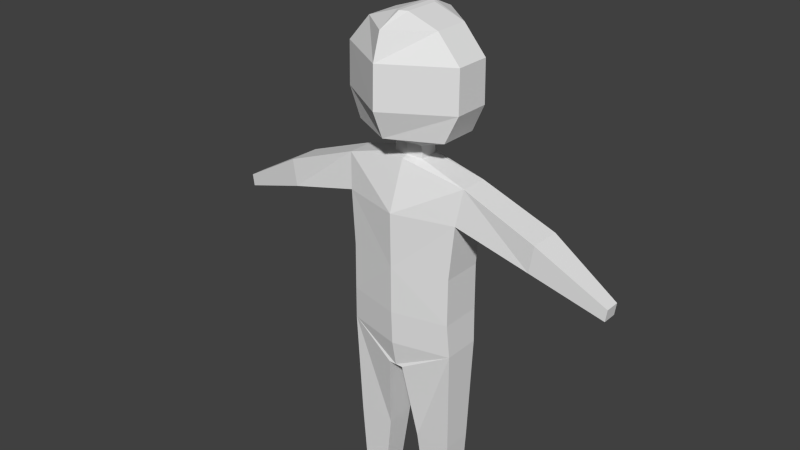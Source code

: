 # Source: childBlank_v1.blend  (saved by Blender 2.73.0; exported with 4.5.12 LTS)
import bpy
from mathutils import Matrix  # noqa: F401  (used for matrix-valued properties, if any)

bpy.ops.wm.read_factory_settings(use_empty=True)
scene = bpy.context.scene
scene.name = 'Scene'

# ---- collections
col_collection_1 = bpy.data.collections.new('Collection 1'); scene.collection.children.link(col_collection_1)
col_collection_4 = bpy.data.collections.new('Collection 4'); scene.collection.children.link(col_collection_4)

# ---- materials (node trees are filled in below, after node groups)
mat_material = bpy.data.materials.new('Material')
mat_material.alpha_threshold = 0.0
mat_material.use_transparent_shadow = False
mat_material.roughness = 0.5
mat_material.line_color = (0.0, 0.0, 0.0, 1.0)

# ---- material node trees

# ---- world
world_world = bpy.data.worlds.new('World'); scene.world = world_world
world_world.color = (0.05088, 0.05088, 0.05088)
world_world.use_sun_shadow = False
world_world.sun_shadow_jitter_overblur = 0.0
world_world.cycles.sampling_method = 'MANUAL'
world_world.cycles.sample_map_resolution = 256

# ---- meshes
me_cube = bpy.data.meshes.new('Cube')
me_cube.from_pydata([(0.6102, 0.2329, 2.858), (0.6102, -0.2329, 2.858), (0.6102, 0.2285, 3.387), (0.6102, -0.2285, 3.387), (0.6315, 0.2113, 2.478), (0.6315, -0.2113, 2.478), (0.08465, 0.3055, 2.179), (0.08465, -0.3055, 2.179), (0.6029, 0.1674, 1.278), (0.6029, -0.1674, 1.278), (0.1894, 0.1674, 1.259), (0.1894, -0.1674, 1.259), (0.5597, 0.1228, 0.1876), (0.5597, -0.1228, 0.1876), (0.3301, 0.1228, 0.1691), (0.3301, -0.1228, 0.1691), (0.6638, 0.2113, 3.994), (0.6638, -0.2113, 3.994), (0.7148, 0.1551, 4.384), (0.7148, -0.1551, 4.384), (0.171, -0.1025, 4.532), (0.171, 0.1025, 4.532), (1.495, 0.1754, 3.769), (1.495, -0.1754, 3.769), (1.543, 0.1754, 4.071), (1.543, -0.1754, 4.071), (2.277, 0.08248, 3.509), (2.277, -0.08249, 3.509), (2.295, 0.08248, 3.64), (2.295, -0.08249, 3.64), (0.5758, 0.1228, -0.01172), (0.5758, -0.1228, -0.01172), (0.3462, 0.1228, -0.03021), (0.3462, -0.1228, -0.03021), (0.5597, -0.1228, 0.1876), (0.3301, -0.1228, 0.1691), (0.5758, -0.1228, -0.01172), (0.3462, -0.1228, -0.03021), (0.5272, -0.4536, 0.07284), (0.3675, -0.4536, 0.06387), (0.5384, -0.4536, -0.02388), (0.3787, -0.4536, -0.03285), (0.1559, -0.1058, 4.667), (0.1559, 0.1058, 4.667), (0.5215, -0.2176, 4.815), (0.5215, 0.2176, 4.815), (0.6672, -0.2022, 5.12), (0.6672, 0.2022, 5.12), (0.6641, -0.1961, 5.583), (0.6641, 0.1961, 5.583), (0.4103, -0.1961, 5.875), (0.4103, 0.1961, 5.875), (0.06359, -0.1961, 5.996), (0.06359, 0.1961, 5.996), (-0.6102, 0.2329, 2.858), (-0.6102, -0.2329, 2.858), (0.0, -0.3787, 2.858), (0.0, 0.3787, 2.858), (-0.6102, 0.2285, 3.387), (-0.6102, -0.2285, 3.387), (0.0, -0.3824, 3.387), (0.0, 0.3824, 3.387), (-0.6315, 0.2113, 2.478), (-0.6315, -0.2113, 2.478), (0.0, -0.3629, 2.478), (0.0, 0.3629, 2.478), (-0.08465, 0.3055, 2.179), (-0.08465, -0.3055, 2.179), (0.0, -0.3055, 2.179), (0.0, 0.3055, 2.179), (-0.6029, 0.1674, 1.278), (-0.6029, -0.1674, 1.278), (-0.1894, 0.1674, 1.259), (-0.1894, -0.1674, 1.259), (-0.5597, 0.1228, 0.1876), (-0.5597, -0.1228, 0.1876), (-0.3301, 0.1228, 0.1691), (-0.3301, -0.1228, 0.1691), (-0.6638, 0.2113, 3.994), (-0.6638, -0.2113, 3.994), (0.0, -0.3925, 3.994), (0.0, 0.3925, 3.994), (-0.7148, 0.1551, 4.384), (-0.7148, -0.1551, 4.384), (0.0, -0.2021, 4.526), (0.0, 0.2021, 4.526), (-0.171, -0.1025, 4.532), (-0.171, 0.1025, 4.532), (-1.495, 0.1754, 3.769), (-1.495, -0.1754, 3.769), (-1.543, 0.1754, 4.071), (-1.543, -0.1754, 4.071), (-2.277, 0.08248, 3.509), (-2.277, -0.08249, 3.509), (-2.295, 0.08248, 3.64), (-2.295, -0.08249, 3.64), (-0.5758, 0.1228, -0.01172), (-0.5758, -0.1228, -0.01172), (-0.3462, 0.1228, -0.03021), (-0.3462, -0.1228, -0.03021), (-0.5597, -0.1228, 0.1876), (-0.3301, -0.1228, 0.1691), (-0.5758, -0.1228, -0.01172), (-0.3462, -0.1228, -0.03021), (-0.5272, -0.4536, 0.07284), (-0.3675, -0.4536, 0.06387), (-0.5384, -0.4536, -0.02388), (-0.3787, -0.4536, -0.03285), (0.0, -0.1336, 4.542), (0.0, 0.1336, 4.542), (-0.1559, -0.1058, 4.667), (-0.1559, 0.1058, 4.667), (0.0, -0.1378, 4.674), (0.0, 0.1378, 4.674), (-0.5215, -0.2176, 4.815), (-0.5215, 0.2176, 4.815), (0.0, -0.4979, 4.825), (0.0, 0.4979, 4.825), (-0.6672, -0.2022, 5.12), (-0.6672, 0.2022, 5.12), (0.0, -0.6284, 5.129), (0.0, 0.6284, 5.129), (-0.6641, -0.1961, 5.583), (-0.6641, 0.1961, 5.583), (0.0, -0.6182, 5.591), (0.0, 0.6182, 5.591), (-0.4103, -0.1961, 5.875), (-0.4103, 0.1961, 5.875), (0.0, -0.5255, 5.883), (0.0, 0.5255, 5.883), (-0.06359, -0.1961, 5.996), (-0.06359, 0.1961, 5.996), (0.0, -0.2556, 6.005), (0.0, 0.2556, 6.005)], [], [(18, 85, 109, 21), (42, 43, 45, 44), (0, 2, 3, 1), (1, 3, 60, 56), (19, 18, 21, 20), (2, 0, 57, 61), (20, 21, 43, 42), (1, 56, 64, 5), (57, 0, 4, 65), (0, 1, 5, 4), (6, 7, 68, 69), (5, 64, 68, 7), (65, 4, 6, 69), (6, 4, 8, 10), (10, 8, 12, 14), (5, 7, 11, 9), (7, 6, 10, 11), (4, 5, 9, 8), (14, 12, 30, 32), (9, 11, 15, 13), (11, 10, 14, 15), (8, 9, 13, 12), (108, 20, 42, 112), (60, 3, 17, 80), (2, 61, 81, 16), (3, 2, 16, 17), (84, 19, 20, 108), (80, 17, 19, 84), (16, 81, 85, 18), (16, 18, 24, 22), (21, 109, 113, 43), (22, 24, 28, 26), (19, 17, 23, 25), (18, 19, 25, 24), (17, 16, 22, 23), (27, 26, 28, 29), (25, 23, 27, 29), (24, 25, 29, 28), (23, 22, 26, 27), (30, 31, 33, 32), (15, 33, 37, 35), (15, 14, 32, 33), (12, 13, 31, 30), (35, 37, 41, 39), (31, 13, 34, 36), (33, 31, 36, 37), (13, 15, 35, 34), (38, 39, 41, 40), (36, 34, 38, 40), (37, 36, 40, 41), (34, 35, 39, 38), (44, 45, 47, 46), (112, 42, 44, 116), (43, 113, 117, 45), (46, 47, 49, 48), (116, 44, 46, 120), (45, 117, 121, 47), (48, 49, 51, 50), (120, 46, 48, 124), (47, 121, 125, 49), (50, 51, 53, 52), (124, 48, 50, 128), (49, 125, 129, 51), (53, 133, 132, 52), (128, 50, 52, 132), (51, 129, 133, 53), (82, 87, 109, 85), (110, 114, 115, 111), (54, 55, 59, 58), (55, 56, 60, 59), (83, 86, 87, 82), (58, 61, 57, 54), (86, 110, 111, 87), (55, 63, 64, 56), (57, 65, 62, 54), (54, 62, 63, 55), (66, 69, 68, 67), (63, 67, 68, 64), (65, 69, 66, 62), (66, 72, 70, 62), (72, 76, 74, 70), (63, 71, 73, 67), (67, 73, 72, 66), (62, 70, 71, 63), (76, 98, 96, 74), (71, 75, 77, 73), (73, 77, 76, 72), (70, 74, 75, 71), (108, 112, 110, 86), (60, 80, 79, 59), (58, 78, 81, 61), (59, 79, 78, 58), (84, 108, 86, 83), (80, 84, 83, 79), (78, 82, 85, 81), (78, 88, 90, 82), (87, 111, 113, 109), (88, 92, 94, 90), (83, 91, 89, 79), (82, 90, 91, 83), (79, 89, 88, 78), (93, 95, 94, 92), (91, 95, 93, 89), (90, 94, 95, 91), (89, 93, 92, 88), (96, 98, 99, 97), (77, 101, 103, 99), (77, 99, 98, 76), (74, 96, 97, 75), (101, 105, 107, 103), (97, 102, 100, 75), (99, 103, 102, 97), (75, 100, 101, 77), (104, 106, 107, 105), (102, 106, 104, 100), (103, 107, 106, 102), (100, 104, 105, 101), (114, 118, 119, 115), (112, 116, 114, 110), (111, 115, 117, 113), (118, 122, 123, 119), (116, 120, 118, 114), (115, 119, 121, 117), (122, 126, 127, 123), (120, 124, 122, 118), (119, 123, 125, 121), (126, 130, 131, 127), (124, 128, 126, 122), (123, 127, 129, 125), (131, 130, 132, 133), (128, 132, 130, 126), (127, 131, 133, 129)])
me_cube.materials.append(mat_material)
me_cube.use_remesh_preserve_volume = False
me_cube.use_remesh_preserve_attributes = False
me_cube.use_mirror_vertex_groups = False
me_cube.update()
arm_armature = bpy.data.armatures.new('Armature')  # bones are not reproduced

# ---- objects
ob_cube = bpy.data.objects.new('Cube', me_cube)
ob_armature = bpy.data.objects.new('Armature', arm_armature)

# ---- transforms, parenting, visibility, modifiers, constraints
ob_cube.parent = ob_armature
ob_cube.matrix_parent_inverse = Matrix(((1.0, 0.0, 0.0, 0.001432), (0.0, 1.0, 0.0, 1.027), (0.0, 0.0, 1.0, -2.582), (0.0, 0.0, 0.0, 1.0)))
ob_cube.location = (0.0, 0.002021, 0.0)
ob_cube.lock_rotations_4d = False
ob_cube.empty_display_type = 'ARROWS'
ob_cube.lineart.crease_threshold = 0.0
_vg = ob_cube.vertex_groups.new(name='Stomach')
for _i, _w in zip([0, 1, 2, 3, 4, 5, 6, 7, 8, 9, 10, 11, 12, 13, 14, 15, 16, 17, 18, 19, 20, 21, 22, 23, 24, 25, 26, 27, 28, 29, 30, 31, 32, 33, 34, 35, 36, 37, 38, 39, 40, 41, 42, 43, 44, 45, 46, 47, 48, 49, 50, 51, 52, 53, 54, 55, 56, 57, 58, 59, 60, 61, 62, 63, 64, 65, 66, 67, 68, 69, 70, 71, 72, 73, 74, 75, 76, 77, 78, 79, 80, 81, 82, 83, 84, 85, 86, 87, 88, 89, 90, 91, 92, 93, 94, 95, 96, 97, 98, 99, 100, 101, 102, 103, 104, 105, 106, 107, 108, 109, 110, 111, 112, 113, 114, 115, 116, 117, 118, 119, 120, 121, 122, 123, 124, 125, 126, 127, 128, 129, 130, 131, 132, 133], [0.536, 0.4903, 0.5297, 0.4931, 0.4226, 0.4469, 0.5091, 0.3905, 0.0, 0.0, 0.0, 0.0, 0.0, 0.0, 0.0, 0.0, 0.2528, 0.285, 0.2284, 0.2688, 0.2349, 0.1999, 0.1329, 0.1463, 0.1359, 0.1481, 0.1033, 0.1051, 0.1038, 0.1062, 0.0, 0.0, 0.0, 0.0, 0.0, 0.0, 0.0, 0.0, 0.0, 0.0, 0.0, 0.0, 0.1722, 0.1549, 0.1082, 0.09746, 0.0821, 0.0753, 0.06551, 0.06049, 0.06198, 0.05826, 0.06326, 0.05818, 0.536, 0.4903, 0.419, 0.578, 0.5297, 0.4931, 0.4004, 0.5232, 0.4226, 0.4469, 0.4075, 0.5612, 0.5091, 0.3905, 0.3924, 0.5116, 0.0, 0.0, 0.0, 0.0, 0.0, 0.0, 0.0, 0.0, 0.2528, 0.285, 0.3125, 0.2954, 0.2284, 0.2688, 0.2578, 0.2015, 0.2349, 0.1999, 0.1329, 0.1463, 0.1359, 0.1481, 0.1033, 0.1051, 0.1038, 0.1062, 0.0, 0.0, 0.0, 0.0, 0.0, 0.0, 0.0, 0.0, 0.0, 0.0, 0.0, 0.0, 0.2334, 0.1946, 0.1722, 0.1549, 0.1807, 0.157, 0.1082, 0.09746, 0.1274, 0.1016, 0.0821, 0.0753, 0.1037, 0.08131, 0.06551, 0.06049, 0.08207, 0.06606, 0.06198, 0.05826, 0.07246, 0.06106, 0.06326, 0.05818, 0.06519, 0.0578]): _vg.add([_i], _w, 'REPLACE')
_vg = ob_cube.vertex_groups.new(name='Chest')
for _i, _w in zip([0, 1, 2, 3, 4, 5, 6, 7, 16, 17, 18, 19, 20, 21, 22, 23, 24, 25, 26, 27, 28, 29, 42, 43, 44, 45, 46, 47, 48, 49, 50, 51, 52, 53, 54, 55, 56, 57, 58, 59, 60, 61, 62, 63, 64, 65, 66, 67, 68, 69, 78, 79, 80, 81, 82, 83, 84, 85, 86, 87, 88, 89, 90, 91, 92, 93, 94, 95, 108, 109, 110, 111, 112, 113, 114, 115, 116, 117, 118, 119, 120, 121, 122, 123, 124, 125, 126, 127, 128, 129, 130, 131, 132, 133], [0.08609, 0.08747, 0.1478, 0.1271, 0.05701, 0.06368, 0.04015, 0.0573, 0.3186, 0.2092, 0.2306, 0.2064, 0.1947, 0.2563, 0.1292, 0.1334, 0.1309, 0.135, 0.09713, 0.09855, 0.09769, 0.09951, 0.0, 0.0, 0.0, 0.0, 0.08239, 0.08098, 0.0664, 0.06398, 0.06248, 0.06176, 0.06277, 0.06275, 0.08609, 0.08747, 0.09592, 0.1002, 0.1478, 0.1271, 0.126, 0.1742, 0.05701, 0.06368, 0.07935, 0.07095, 0.04015, 0.0573, 0.06009, 0.0428, 0.3186, 0.2092, 0.1644, 0.3398, 0.2306, 0.2064, 0.177, 0.2995, 0.1947, 0.2563, 0.1292, 0.1334, 0.1309, 0.135, 0.09713, 0.09855, 0.09769, 0.09951, 0.1734, 0.2822, 0.0, 0.0, 0.1559, 0.0, 0.0, 0.0, 0.0, 0.0, 0.08239, 0.0809, 0.096, 0.09459, 0.0664, 0.06398, 0.07783, 0.07471, 0.06248, 0.06176, 0.06978, 0.06795, 0.06277, 0.06275, 0.06367, 0.06336]): _vg.add([_i], _w, 'REPLACE')
_vg = ob_cube.vertex_groups.new(name='Bone.002')
for _i, _w in zip([20, 21, 42, 43, 44, 45, 46, 47, 48, 49, 50, 51, 52, 53, 84, 85, 86, 87, 108, 109, 110, 111, 112, 113, 114, 115, 116, 117, 118, 119, 120, 121, 122, 123, 124, 125, 126, 127, 128, 129, 130, 131, 132, 133], [0.02584, 0.01451, 0.05841, 0.04376, 0.07584, 0.06139, 0.0888, 0.0726, 0.125, 0.09613, 0.1886, 0.1218, 0.1834, 0.1322, 0.02793, 0.01126, 0.02584, 0.01451, 0.04197, 0.01686, 0.05841, 0.04376, 0.06528, 0.03738, 0.07584, 0.06139, 0.1064, 0.05882, 0.0888, 0.0726, 0.1377, 0.06736, 0.125, 0.09613, 0.1953, 0.08407, 0.1886, 0.1218, 0.2095, 0.09963, 0.1834, 0.1322, 0.1941, 0.1199]): _vg.add([_i], _w, 'REPLACE')
_vg = ob_cube.vertex_groups.new(name='Head')
for _i, _w in zip([0, 1, 2, 3, 4, 5, 6, 7, 9, 13, 14, 15, 16, 17, 18, 19, 20, 21, 22, 23, 24, 25, 26, 27, 28, 29, 34, 35, 36, 42, 43, 44, 45, 46, 47, 48, 49, 50, 51, 52, 53, 54, 55, 56, 57, 58, 59, 60, 61, 62, 63, 64, 65, 66, 67, 68, 69, 70, 71, 74, 75, 76, 77, 78, 79, 80, 81, 82, 83, 84, 85, 86, 87, 88, 89, 90, 91, 92, 93, 94, 95, 96, 97, 98, 99, 100, 101, 102, 103, 105, 107, 108, 109, 110, 111, 112, 113, 114, 115, 116, 117, 118, 119, 120, 121, 122, 123, 124, 125, 126, 127, 128, 129, 130, 131, 132, 133], [0.0, 0.0, 0.0, 0.0, 0.0, 0.0, 0.0, 0.0, 0.0, 0.0, 0.0, 0.0, 0.0, 0.0, 0.0, 0.0, 0.0, 0.0, 0.09571, 0.0, 0.0, 0.0, 0.07673, 0.07841, 0.0, 0.0, 0.0, 0.0, 0.0, 0.4433, 0.4655, 0.5964, 0.6346, 0.6569, 0.6923, 0.6692, 0.7139, 0.6146, 0.6942, 0.6143, 0.6839, 0.0, 0.0, 0.0, 0.0, 0.0, 0.0, 0.0, 0.06076, 0.0, 0.0, 0.05579, 0.0, 0.004616, 0.0, 0.0, 0.006046, 0.0, 0.0, 0.0, 0.0, 0.0, 0.0, 0.0, 0.0, 0.0, 0.0, 0.0, 0.0, 0.0, 0.0, 0.0, 0.0, 0.09571, 0.0, 0.0, 0.0, 0.0, 0.0, 0.0, 0.0, 0.0, 0.0, 0.0, 0.0, 0.0, 0.0, 0.0, 0.0, 0.0, 0.0, 0.0, 0.1231, 0.4433, 0.4655, 0.4218, 0.4516, 0.5964, 0.6346, 0.5045, 0.6191, 0.6569, 0.6923, 0.5236, 0.6756, 0.6692, 0.7139, 0.5389, 0.7073, 0.6146, 0.6942, 0.557, 0.7075, 0.6143, 0.6839, 0.5969, 0.6976]): _vg.add([_i], _w, 'REPLACE')
_vg = ob_cube.vertex_groups.new(name='Bicep.R')
for _i, _w in zip([18, 19, 20, 21, 24, 43, 54, 55, 56, 57, 58, 59, 60, 61, 62, 63, 64, 65, 67, 68, 78, 79, 80, 81, 82, 83, 84, 85, 86, 87, 88, 89, 90, 91, 92, 93, 94, 95, 108, 109, 110, 111, 112, 113, 114, 115, 116, 117, 118, 119, 120, 121, 122, 123, 124, 125, 126, 127, 128, 129, 130, 131, 132, 133], [0.0, 0.0, 0.0, 0.0, 0.0, 0.0, 0.04065, 0.05334, 0.02943, 0.01621, 0.07941, 0.08812, 0.04274, 0.03125, 0.01039, 0.02166, 0.01794, 0.006221, 0.01183, 0.00732, 0.1808, 0.1859, 0.05907, 0.04652, 0.2588, 0.2133, 0.05348, 0.04605, 0.1211, 0.1216, 0.4768, 0.4233, 0.4743, 0.4204, 0.0, 0.0, 0.0, 0.0, 0.05159, 0.03761, 0.0, 0.0, 0.04352, 0.0, 0.0, 0.0, 0.0, 0.0, 0.0, 0.0, 0.004079, 0.01649, 0.0162, 0.01156, 0.02422, 0.008655, 0.01235, 0.009088, 0.01337, 0.006063, 0.01335, 0.009019, 0.007555, 0.004381]): _vg.add([_i], _w, 'REPLACE')
_vg = ob_cube.vertex_groups.new(name='Forearm.R')
for _i, _w in zip([55, 56, 59, 60, 62, 79, 80, 83, 88, 89, 90, 91, 92, 93, 94, 95], [0.000661, 0.01114, 0.0, 0.0, 0.0, 0.002161, 0.01743, 0.0005286, 0.8862, 0.2365, 0.9376, 1.0, 1.0, 1.0, 1.0, 1.0]): _vg.add([_i], _w, 'REPLACE')
_vg = ob_cube.vertex_groups.new(name='Bicep.L')
for _i, _w in zip([0, 1, 2, 3, 4, 5, 7, 16, 17, 18, 19, 20, 21, 22, 23, 24, 25, 26, 27, 28, 29, 42, 43, 44, 45, 46, 47, 48, 49, 50, 51, 52, 53, 55, 56, 57, 60, 61, 64, 65, 68, 80, 81, 82, 84, 85, 86, 87, 108, 109, 110, 111, 112, 113, 116, 117, 120, 121, 124, 125, 128, 129, 132, 133], [0.04065, 0.05334, 0.07941, 0.08812, 0.0, 0.0, 0.01183, 0.1808, 0.1859, 0.2588, 0.2133, 0.03284, 0.0, 0.4768, 0.4233, 0.4743, 0.4204, 0.0, 0.0, 0.0, 0.0, 0.0, 0.0, 0.0, 0.0, 0.0, 0.0, 0.0, 0.0, 0.01235, 0.0, 0.01335, 0.009019, 0.0, 0.02943, 0.01621, 0.04274, 0.03125, 0.01794, 0.006221, 0.00732, 0.0, 0.04652, 0.0, 0.0, 0.0, 0.0, 0.0, 0.0, 0.0, 0.0, 0.0, 0.0, 0.0, 0.0, 0.0, 0.04833, 0.0, 0.02422, 0.008655, 0.01337, 0.006063, 0.007555, 0.004381]): _vg.add([_i], _w, 'REPLACE')
_vg = ob_cube.vertex_groups.new(name='Forearm.L')
for _i, _w in zip([0, 1, 2, 3, 4, 5, 8, 9, 16, 17, 18, 19, 22, 23, 24, 25, 26, 27, 28, 29, 42, 43, 44, 45, 46, 47, 48, 49, 56, 60, 80, 84, 86, 87, 108, 110, 112, 116, 120], [0.0, 0.0, 0.0, 0.0, 0.0, 0.0, 0.0, 0.0, 0.0, 0.0, 0.0, 0.0, 0.6444, 0.6441, 1.0, 0.6045, 1.0, 1.0, 1.0, 1.0, 0.0, 0.0, 0.0, 0.0, 0.0, 0.0, 0.0, 0.0, 0.01114, 0.02003, 0.01743, 0.0, 0.0, 0.0, 0.0, 0.0, 0.0, 0.0, 0.0]): _vg.add([_i], _w, 'REPLACE')
_vg = ob_cube.vertex_groups.new(name='Thigh.L')
for _i, _w in zip([0, 1, 2, 3, 4, 5, 6, 7, 8, 9, 10, 11, 12, 13, 14, 15, 16, 17, 18, 19, 20, 21, 22, 23, 24, 25, 26, 27, 28, 29, 30, 31, 32, 33, 42, 43, 56, 57, 60, 61, 64, 65, 67, 68, 69, 70, 71, 72, 73, 74, 75, 76, 77, 80, 81, 84, 85, 96, 97, 98, 99, 108, 109, 112, 113, 116], [0.2231, 0.2286, 0.1155, 0.1295, 0.3821, 0.3203, 0.3072, 0.366, 0.5695, 0.5076, 0.5721, 0.5241, 0.2511, 0.2608, 0.2515, 0.2634, 0.06278, 0.07531, 0.05576, 0.06203, 0.05199, 0.04066, 0.06009, 0.07068, 0.06364, 0.08186, 0.04861, 0.05018, 0.04936, 0.05136, 0.2378, 0.2411, 0.2394, 0.2424, 0.02722, 0.01964, 0.1191, 0.08759, 0.07862, 0.05457, 0.1523, 0.1166, 0.003874, 0.1802, 0.1516, 0.05842, 0.08807, 0.04765, 0.0616, 0.008994, 0.01439, 0.007988, 0.01253, 0.04898, 0.03247, 0.02974, 0.01987, 0.006115, 0.007771, 0.006004, 0.007329, 0.02659, 0.01827, 0.01573, 0.01009, 0.003675]): _vg.add([_i], _w, 'REPLACE')
_vg = ob_cube.vertex_groups.new(name='Calf.L')
for _i, _w in zip([1, 4, 5, 6, 7, 8, 9, 10, 11, 12, 13, 14, 15, 30, 31, 32, 33, 34, 35, 36, 37, 38, 39, 40, 41, 56, 63, 64, 65, 67, 68, 69, 71, 72, 73, 74, 75, 76, 77, 96, 97, 98, 99, 100, 101, 102, 103, 104, 105, 106, 107], [0.006331, 0.01837, 0.0308, 0.04491, 0.05783, 0.1271, 0.1378, 0.1272, 0.1398, 0.5357, 0.4928, 0.5403, 0.5096, 0.5577, 0.5449, 0.5577, 0.5486, 0.9017, 0.9031, 0.9026, 0.9038, 0.8929, 0.8976, 0.8966, 0.8982, 0.008419, 0.0, 0.02041, 0.005444, 0.0, 0.02723, 0.02159, 0.0, 0.0, 0.0, 0.0, 0.0, 0.0, 0.0, 0.0, 0.0, 0.0, 0.0, 0.0, 0.0, 0.0, 0.0, 0.0, 0.0, 0.0, 0.0]): _vg.add([_i], _w, 'REPLACE')
_vg = ob_cube.vertex_groups.new(name='Thigh.R')
for _i, _w in zip([7, 8, 9, 10, 11, 12, 13, 14, 15, 30, 31, 32, 33, 54, 55, 56, 57, 58, 59, 60, 61, 62, 63, 64, 65, 66, 67, 68, 69, 70, 71, 72, 73, 74, 75, 76, 77, 78, 79, 80, 81, 82, 83, 84, 85, 86, 87, 88, 89, 90, 91, 92, 93, 94, 95, 96, 97, 98, 99, 100, 101, 102, 103, 104, 105, 106, 107, 108, 109, 110, 111, 112, 113, 116], [0.003874, 0.05842, 0.08807, 0.04765, 0.0616, 0.008994, 0.01439, 0.007988, 0.01253, 0.006115, 0.007771, 0.006004, 0.007329, 0.2231, 0.2286, 0.1191, 0.08759, 0.1155, 0.1295, 0.07862, 0.05457, 0.3821, 0.3203, 0.1523, 0.1166, 0.3072, 0.366, 0.1802, 0.1516, 0.5695, 0.5076, 0.5721, 0.5241, 0.0, 0.0, 0.0, 0.0, 0.06278, 0.07531, 0.04898, 0.03247, 0.05576, 0.06203, 0.02974, 0.01987, 0.05199, 0.04066, 0.06009, 0.07068, 0.06364, 0.08186, 0.04861, 0.05018, 0.04936, 0.05136, 0.0, 0.0, 0.0, 0.0, 0.0, 0.0, 0.0, 0.0, 0.0, 0.0, 0.0, 0.0, 0.02659, 0.01827, 0.02722, 0.01964, 0.01573, 0.01009, 0.003675]): _vg.add([_i], _w, 'REPLACE')
_vg = ob_cube.vertex_groups.new(name='Calf.R')
for _i, _w in zip([8, 9, 11, 12, 13, 14, 15, 30, 31, 32, 33, 34, 35, 36, 37, 38, 39, 40, 41, 55, 56, 62, 63, 64, 65, 66, 67, 68, 69, 70, 71, 72, 73, 74, 75, 76, 77, 96, 97, 98, 99, 100, 101, 102, 103, 104, 105, 106, 107], [0.0, 0.0, 0.0, 0.0, 0.0, 0.0, 0.0, 0.0, 0.0, 0.0, 0.0, 0.0, 0.0, 0.0, 0.0, 0.0, 0.0, 0.0, 0.0, 0.006331, 0.008419, 0.01837, 0.0308, 0.02041, 0.005444, 0.04491, 0.05783, 0.02837, 0.02159, 0.1271, 0.1378, 0.1272, 0.1398, 0.9892, 0.9999, 0.9923, 1.0, 1.0, 0.9992, 1.0, 1.0, 1.0, 1.0, 0.9998, 1.0, 1.0, 1.0, 0.9915, 1.0]): _vg.add([_i], _w, 'REPLACE')
_m = ob_cube.modifiers.new('Armature', 'ARMATURE')
_m.object = ob_armature
ob_armature.location = (-0.001432, -1.07, 2.582)
ob_armature.lineart.crease_threshold = 0.0

# ---- collection membership
col_collection_1.objects.link(ob_cube)
col_collection_4.objects.link(ob_armature)

# ---- scene / render settings (as saved in the file)
scene.frame_start = 1; scene.frame_end = 250; scene.frame_set(0)
scene.render.engine = 'BLENDER_EEVEE_NEXT'
scene.render.resolution_percentage = 50
scene.render.dither_intensity = 0.0
scene.cycles.use_denoising = False
scene.cycles.samples = 10
scene.cycles.sampling_pattern = 'TABULATED_SOBOL'
scene.cycles.light_sampling_threshold = 0.0
scene.cycles.use_adaptive_sampling = False
scene.cycles.use_light_tree = False
scene.cycles.blur_glossy = 0.0
scene.cycles.pixel_filter_type = 'GAUSSIAN'
scene.cycles.sample_clamp_indirect = 0.0
scene.view_settings.view_transform = 'Standard'
bpy.context.view_layer.update()

# ---- added for rendering (the .blend has no active camera and no usable light): camera, sun
cam_auto = bpy.data.cameras.new('AutoCamera')
cam_auto.lens = 50.0
cam_auto.sensor_width = 36.0
cam_auto.clip_end = 1000.0
ob_auto_camera = bpy.data.objects.new('AutoCamera', cam_auto)
scene.collection.objects.link(ob_auto_camera)
ob_auto_camera.location = (6.31611, -7.85731, 8.86132)
ob_auto_camera.rotation_euler = (1.09748, -7.21219e-08, 0.694738)
scene.camera = ob_auto_camera
light_auto_sun = bpy.data.lights.new('AutoSun', 'SUN')
light_auto_sun.energy = 3.0
light_auto_sun.angle = 0.0523599
ob_auto_sun = bpy.data.objects.new('AutoSun', light_auto_sun)
scene.collection.objects.link(ob_auto_sun)
ob_auto_sun.rotation_euler = (0.872665, 0.174533, 0.523599)
bpy.context.view_layer.update()
